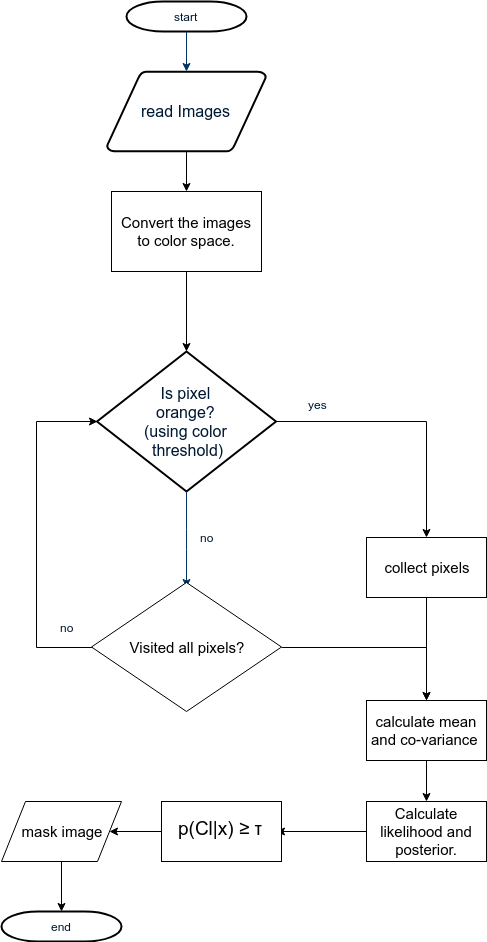

The diagram above was exported from draw.io. Its source (the exported page's mxGraphModel, read from the mxfile embedded in the PNG):
<mxGraphModel dx="786" dy="398" grid="1" gridSize="10" guides="1" tooltips="1" connect="1" arrows="1" fold="1" page="1" pageScale="1" pageWidth="1169" pageHeight="827" background="#ffffff" math="0" shadow="0">
  <root>
    <mxCell id="0" />
    <mxCell id="1" parent="0" />
    <mxCell id="2" value="start" style="shape=mxgraph.flowchart.terminator;fillColor=#FFFFFF;strokeColor=#000000;strokeWidth=2;gradientColor=none;gradientDirection=north;fontColor=#001933;fontStyle=0;html=1;" parent="1" vertex="1">
      <mxGeometry x="260" y="60" width="120" height="30" as="geometry" />
    </mxCell>
    <mxCell id="58" style="edgeStyle=orthogonalEdgeStyle;rounded=0;html=1;exitX=0.5;exitY=1;exitPerimeter=0;jettySize=auto;orthogonalLoop=1;" edge="1" parent="1" source="3" target="56">
      <mxGeometry relative="1" as="geometry" />
    </mxCell>
    <mxCell id="3" value="&lt;font style=&quot;font-size: 16px&quot;&gt;read Images&lt;/font&gt;" style="shape=mxgraph.flowchart.data;fillColor=#FFFFFF;strokeColor=#000000;strokeWidth=2;gradientColor=none;gradientDirection=north;fontColor=#001933;fontStyle=0;html=1;" parent="1" vertex="1">
      <mxGeometry x="240.5" y="130" width="159" height="80" as="geometry" />
    </mxCell>
    <mxCell id="64" style="edgeStyle=orthogonalEdgeStyle;rounded=0;html=1;exitX=1;exitY=0.5;exitPerimeter=0;jettySize=auto;orthogonalLoop=1;" edge="1" parent="1" source="6" target="63">
      <mxGeometry relative="1" as="geometry" />
    </mxCell>
    <mxCell id="6" value="&lt;font style=&quot;font-size: 16px&quot;&gt;Is pixel&lt;br&gt;orange?&lt;br&gt;(using color&lt;br&gt;&amp;nbsp;threshold)&lt;/font&gt;" style="shape=mxgraph.flowchart.decision;fillColor=#FFFFFF;strokeColor=#000000;strokeWidth=2;gradientColor=none;gradientDirection=north;fontColor=#001933;fontStyle=0;html=1;" parent="1" vertex="1">
      <mxGeometry x="230.5" y="410" width="179" height="140" as="geometry" />
    </mxCell>
    <mxCell id="7" style="fontColor=#001933;fontStyle=1;strokeColor=#003366;strokeWidth=1;html=1;" parent="1" source="2" target="3" edge="1">
      <mxGeometry relative="1" as="geometry" />
    </mxCell>
    <mxCell id="11" value="yes" style="text;fontColor=#001933;fontStyle=0;html=1;strokeColor=none;gradientColor=none;fillColor=none;strokeWidth=2;" parent="1" vertex="1">
      <mxGeometry x="440" y="450" width="40" height="26" as="geometry" />
    </mxCell>
    <mxCell id="12" value="" style="edgeStyle=elbowEdgeStyle;elbow=horizontal;fontColor=#001933;fontStyle=1;strokeColor=#003366;strokeWidth=1;html=1;" parent="1" source="6" edge="1">
      <mxGeometry y="136" width="100" height="100" as="geometry">
        <mxPoint y="236" as="sourcePoint" />
        <mxPoint x="320" y="646" as="targetPoint" />
      </mxGeometry>
    </mxCell>
    <mxCell id="14" value="no" style="text;fontColor=#001933;fontStyle=0;html=1;strokeColor=none;gradientColor=none;fillColor=none;strokeWidth=2;align=center;" parent="1" vertex="1">
      <mxGeometry x="320" y="583" width="40" height="26" as="geometry" />
    </mxCell>
    <mxCell id="61" style="edgeStyle=orthogonalEdgeStyle;rounded=0;html=1;exitX=0.5;exitY=1;entryX=0.5;entryY=0;entryPerimeter=0;jettySize=auto;orthogonalLoop=1;" edge="1" parent="1" source="56" target="6">
      <mxGeometry relative="1" as="geometry" />
    </mxCell>
    <mxCell id="56" value="&lt;font style=&quot;font-size: 15px&quot;&gt;Convert the images to color space.&lt;/font&gt;" style="rounded=0;whiteSpace=wrap;html=1;" vertex="1" parent="1">
      <mxGeometry x="245" y="250" width="150" height="80" as="geometry" />
    </mxCell>
    <mxCell id="72" style="edgeStyle=orthogonalEdgeStyle;rounded=0;html=1;exitX=0.5;exitY=1;jettySize=auto;orthogonalLoop=1;" edge="1" parent="1" source="63" target="71">
      <mxGeometry relative="1" as="geometry" />
    </mxCell>
    <mxCell id="63" value="&lt;font style=&quot;font-size: 15px&quot;&gt;collect pixels&lt;/font&gt;" style="rounded=0;whiteSpace=wrap;html=1;" vertex="1" parent="1">
      <mxGeometry x="500" y="596" width="120" height="60" as="geometry" />
    </mxCell>
    <mxCell id="68" style="edgeStyle=orthogonalEdgeStyle;rounded=0;html=1;jettySize=auto;orthogonalLoop=1;entryX=0;entryY=0.5;entryPerimeter=0;" edge="1" parent="1" source="66" target="6">
      <mxGeometry relative="1" as="geometry">
        <mxPoint x="160" y="480" as="targetPoint" />
        <Array as="points">
          <mxPoint x="170" y="706" />
          <mxPoint x="170" y="480" />
        </Array>
      </mxGeometry>
    </mxCell>
    <mxCell id="73" style="edgeStyle=orthogonalEdgeStyle;rounded=0;html=1;exitX=1;exitY=0.5;jettySize=auto;orthogonalLoop=1;entryX=0.5;entryY=0;" edge="1" parent="1" source="66" target="71">
      <mxGeometry relative="1" as="geometry">
        <mxPoint x="560" y="706" as="targetPoint" />
      </mxGeometry>
    </mxCell>
    <mxCell id="66" value="&lt;font style=&quot;font-size: 15px&quot;&gt;Visited all pixels?&lt;/font&gt;" style="rhombus;whiteSpace=wrap;html=1;" vertex="1" parent="1">
      <mxGeometry x="225" y="641" width="190" height="129" as="geometry" />
    </mxCell>
    <mxCell id="70" value="no" style="text;fontColor=#001933;fontStyle=0;html=1;strokeColor=none;gradientColor=none;fillColor=none;strokeWidth=2;align=center;" vertex="1" parent="1">
      <mxGeometry x="180" y="673" width="40" height="26" as="geometry" />
    </mxCell>
    <mxCell id="81" style="edgeStyle=orthogonalEdgeStyle;rounded=0;html=1;exitX=0.5;exitY=1;jettySize=auto;orthogonalLoop=1;" edge="1" parent="1" source="71" target="74">
      <mxGeometry relative="1" as="geometry" />
    </mxCell>
    <mxCell id="71" value="&lt;font style=&quot;font-size: 15px&quot;&gt;calculate mean and co-variance&lt;/font&gt;&amp;nbsp;" style="rounded=0;whiteSpace=wrap;html=1;" vertex="1" parent="1">
      <mxGeometry x="500" y="759" width="120" height="60" as="geometry" />
    </mxCell>
    <mxCell id="82" style="edgeStyle=orthogonalEdgeStyle;rounded=0;html=1;exitX=0;exitY=0.5;entryX=1;entryY=0.5;jettySize=auto;orthogonalLoop=1;" edge="1" parent="1" source="74" target="77">
      <mxGeometry relative="1" as="geometry" />
    </mxCell>
    <mxCell id="74" value="&lt;font style=&quot;font-size: 15px&quot;&gt;Calculate likelihood and posterior.&lt;/font&gt;&lt;br&gt;" style="rounded=0;whiteSpace=wrap;html=1;" vertex="1" parent="1">
      <mxGeometry x="500" y="860" width="120" height="60" as="geometry" />
    </mxCell>
    <mxCell id="89" style="edgeStyle=orthogonalEdgeStyle;rounded=0;html=1;exitX=0;exitY=0.5;entryX=1;entryY=0.5;jettySize=auto;orthogonalLoop=1;" edge="1" parent="1" source="76" target="85">
      <mxGeometry relative="1" as="geometry" />
    </mxCell>
    <mxCell id="76" value="" style="rounded=0;whiteSpace=wrap;html=1;" vertex="1" parent="1">
      <mxGeometry x="295" y="860" width="120" height="60" as="geometry" />
    </mxCell>
    <mxCell id="77" value="&lt;font style=&quot;font-size: 19px&quot;&gt;p(Cl|x) ≥ τ&lt;/font&gt;" style="text;html=1;" vertex="1" parent="1">
      <mxGeometry x="310" y="870" width="100" height="40" as="geometry" />
    </mxCell>
    <mxCell id="94" style="edgeStyle=orthogonalEdgeStyle;rounded=0;html=1;exitX=0.5;exitY=1;jettySize=auto;orthogonalLoop=1;" edge="1" parent="1" source="85" target="91">
      <mxGeometry relative="1" as="geometry" />
    </mxCell>
    <mxCell id="85" value="&lt;span&gt;&lt;font style=&quot;font-size: 15px&quot;&gt;mask image&lt;/font&gt;&lt;/span&gt;" style="shape=parallelogram;perimeter=parallelogramPerimeter;whiteSpace=wrap;html=1;" vertex="1" parent="1">
      <mxGeometry x="135" y="860" width="120" height="60" as="geometry" />
    </mxCell>
    <mxCell id="91" value="end&lt;br&gt;" style="shape=mxgraph.flowchart.terminator;fillColor=#FFFFFF;strokeColor=#000000;strokeWidth=2;gradientColor=none;gradientDirection=north;fontColor=#001933;fontStyle=0;html=1;" vertex="1" parent="1">
      <mxGeometry x="135" y="970" width="120" height="30" as="geometry" />
    </mxCell>
  </root>
</mxGraphModel>